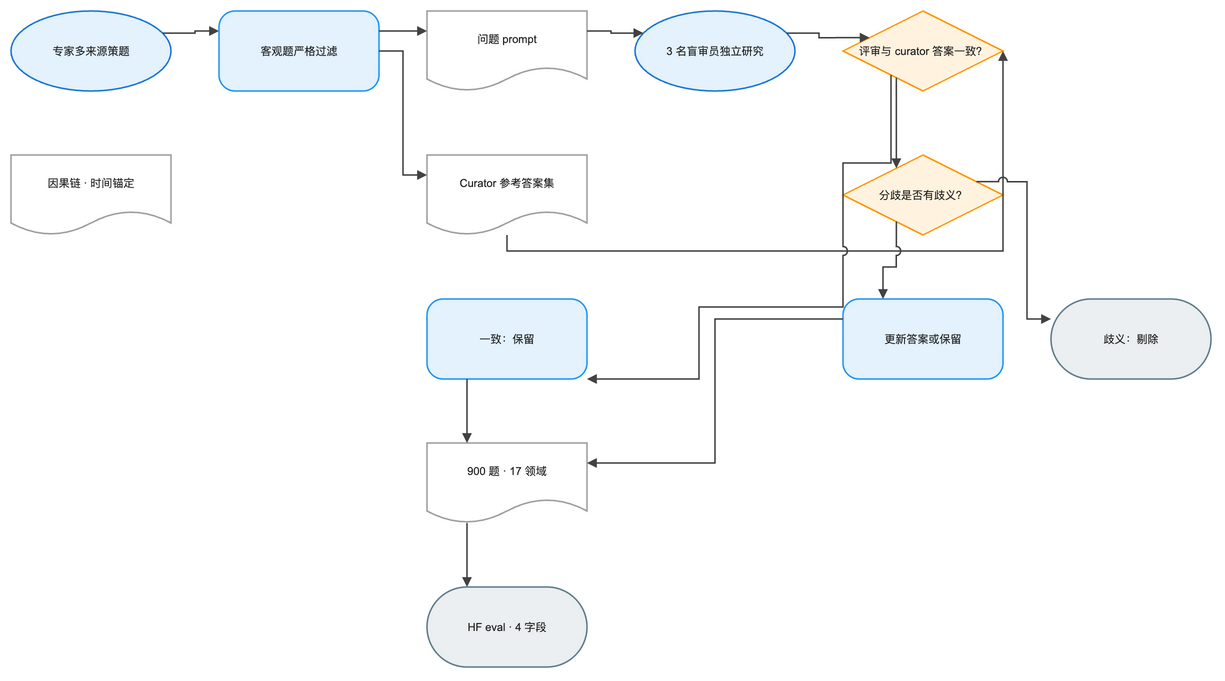

The diagram above was exported from draw.io. Its source (the exported page's mxGraphModel, read from the mxfile embedded in the PNG):
<mxGraphModel dx="1120" dy="720" grid="1" gridSize="8" guides="1" tooltips="1" connect="1" arrows="1" fold="1" page="1" pageScale="1" pageWidth="1264" pageHeight="760" math="1" background="#FFFFFF">
  <root>
    <mxCell id="0" />
    <mxCell id="1" parent="0" />
    <mxCell id="2" value="专家多来源策题" style="ellipse;html=1;whiteSpace=wrap;fillColor=#E3F2FD;strokeColor=#1976D2;strokeWidth=1.5;fontColor=#212121;fontSize=11;fontFamily=Arial, Helvetica, sans-serif;verticalAlign=middle;align=center" vertex="1" parent="1">
      <mxGeometry x="-16" y="24" width="160" height="80" as="geometry" />
    </mxCell>
    <mxCell id="3" value="因果链 · 时间锚定" style="shape=document;boundedLbl=1;html=1;whiteSpace=wrap;fillColor=#FFFFFF;strokeColor=#9E9E9E;strokeWidth=1.5;fontColor=#212121;fontSize=11;fontFamily=Arial, Helvetica, sans-serif;verticalAlign=middle;align=center" vertex="1" parent="1">
      <mxGeometry x="-16" y="168" width="160" height="80" as="geometry" />
    </mxCell>
    <mxCell id="4" value="客观题严格过滤" style="rounded=1;arcSize=20;html=1;whiteSpace=wrap;fillColor=#E3F2FD;strokeColor=#2196F3;strokeWidth=1.5;fontColor=#212121;fontSize=11;fontFamily=Arial, Helvetica, sans-serif;verticalAlign=middle;align=center" vertex="1" parent="1">
      <mxGeometry x="192" y="24" width="160" height="80" as="geometry" />
    </mxCell>
    <mxCell id="5" value="问题 prompt" style="shape=document;boundedLbl=1;html=1;whiteSpace=wrap;fillColor=#FFFFFF;strokeColor=#9E9E9E;strokeWidth=1.5;fontColor=#212121;fontSize=11;fontFamily=Arial, Helvetica, sans-serif;verticalAlign=middle;align=center" vertex="1" parent="1">
      <mxGeometry x="400" y="24" width="160" height="80" as="geometry" />
    </mxCell>
    <mxCell id="6" value="3 名盲审员独立研究" style="ellipse;html=1;whiteSpace=wrap;fillColor=#E3F2FD;strokeColor=#1976D2;strokeWidth=1.5;fontColor=#212121;fontSize=11;fontFamily=Arial, Helvetica, sans-serif;verticalAlign=middle;align=center" vertex="1" parent="1">
      <mxGeometry x="608" y="24" width="160" height="80" as="geometry" />
    </mxCell>
    <mxCell id="7" value="Curator 参考答案集" style="shape=document;boundedLbl=1;html=1;whiteSpace=wrap;fillColor=#FFFFFF;strokeColor=#9E9E9E;strokeWidth=1.5;fontColor=#212121;fontSize=11;fontFamily=Arial, Helvetica, sans-serif;verticalAlign=middle;align=center" vertex="1" parent="1">
      <mxGeometry x="400" y="168" width="160" height="80" as="geometry" />
    </mxCell>
    <mxCell id="8" value="评审与 curator 答案一致？" style="rhombus;html=1;whiteSpace=wrap;fillColor=#FFF3E0;strokeColor=#FF9800;strokeWidth=1.5;fontColor=#212121;fontSize=11;fontFamily=Arial, Helvetica, sans-serif;verticalAlign=middle;align=center" vertex="1" parent="1">
      <mxGeometry x="816" y="24" width="160" height="80" as="geometry" />
    </mxCell>
    <mxCell id="9" value="一致：保留" style="rounded=1;arcSize=20;html=1;whiteSpace=wrap;fillColor=#E3F2FD;strokeColor=#2196F3;strokeWidth=1.5;fontColor=#212121;fontSize=11;fontFamily=Arial, Helvetica, sans-serif;verticalAlign=middle;align=center" vertex="1" parent="1">
      <mxGeometry x="400" y="312" width="160" height="80" as="geometry" />
    </mxCell>
    <mxCell id="10" value="分歧是否有歧义？" style="rhombus;html=1;whiteSpace=wrap;fillColor=#FFF3E0;strokeColor=#FF9800;strokeWidth=1.5;fontColor=#212121;fontSize=11;fontFamily=Arial, Helvetica, sans-serif;verticalAlign=middle;align=center" vertex="1" parent="1">
      <mxGeometry x="816" y="168" width="160" height="80" as="geometry" />
    </mxCell>
    <mxCell id="11" value="更新答案或保留" style="rounded=1;arcSize=20;html=1;whiteSpace=wrap;fillColor=#E3F2FD;strokeColor=#2196F3;strokeWidth=1.5;fontColor=#212121;fontSize=11;fontFamily=Arial, Helvetica, sans-serif;verticalAlign=middle;align=center" vertex="1" parent="1">
      <mxGeometry x="816" y="312" width="160" height="80" as="geometry" />
    </mxCell>
    <mxCell id="12" value="歧义：剔除" style="rounded=1;arcSize=50;html=1;whiteSpace=wrap;fillColor=#ECEFF1;strokeColor=#607D8B;strokeWidth=1.5;fontColor=#212121;fontSize=11;fontFamily=Arial, Helvetica, sans-serif;verticalAlign=middle;align=center" vertex="1" parent="1">
      <mxGeometry x="1024" y="312" width="160" height="80" as="geometry" />
    </mxCell>
    <mxCell id="13" value="900 题 · 17 领域" style="shape=document;boundedLbl=1;html=1;whiteSpace=wrap;fillColor=#FFFFFF;strokeColor=#9E9E9E;strokeWidth=1.5;fontColor=#212121;fontSize=11;fontFamily=Arial, Helvetica, sans-serif;verticalAlign=middle;align=center" vertex="1" parent="1">
      <mxGeometry x="400" y="456" width="160" height="80" as="geometry" />
    </mxCell>
    <mxCell id="14" value="HF eval · 4 字段" style="rounded=1;arcSize=50;html=1;whiteSpace=wrap;fillColor=#ECEFF1;strokeColor=#607D8B;strokeWidth=1.5;fontColor=#212121;fontSize=11;fontFamily=Arial, Helvetica, sans-serif;verticalAlign=middle;align=center" vertex="1" parent="1">
      <mxGeometry x="400" y="600" width="160" height="80" as="geometry" />
    </mxCell>
    <mxCell id="15" value="" style="edgeStyle=orthogonalEdgeStyle;rounded=0;orthogonalLoop=1;jettySize=auto;html=1;strokeColor=#424242;strokeWidth=1.5;endArrow=block;endFill=1;exitX=1;exitY=0.25;exitDx=0;exitDy=0;entryX=0;entryY=0.25;entryDx=0;entryDy=0;jumpStyle=arc;jumpSize=8" edge="1" parent="1" source="2" target="4">
      <mxGeometry relative="1" as="geometry" />
    </mxCell>
    <mxCell id="16" value="" style="edgeStyle=orthogonalEdgeStyle;rounded=0;orthogonalLoop=1;jettySize=auto;html=1;strokeColor=#424242;strokeWidth=1.5;endArrow=block;endFill=1;exitX=1;exitY=0.25;exitDx=0;exitDy=0;entryX=0;entryY=0.25;entryDx=0;entryDy=0;jumpStyle=arc;jumpSize=8" edge="1" parent="1" source="4" target="5">
      <mxGeometry relative="1" as="geometry" />
    </mxCell>
    <mxCell id="17" value="" style="edgeStyle=orthogonalEdgeStyle;rounded=0;orthogonalLoop=1;jettySize=auto;html=1;strokeColor=#424242;strokeWidth=1.5;endArrow=block;endFill=1;exitX=1;exitY=0.5;exitDx=0;exitDy=0;entryX=0;entryY=0.25;entryDx=0;entryDy=0;jumpStyle=arc;jumpSize=8" edge="1" parent="1" source="4" target="7">
      <mxGeometry relative="1" as="geometry" />
    </mxCell>
    <mxCell id="18" value="" style="edgeStyle=orthogonalEdgeStyle;rounded=0;orthogonalLoop=1;jettySize=auto;html=1;strokeColor=#424242;strokeWidth=1.5;endArrow=block;endFill=1;exitX=1;exitY=0.25;exitDx=0;exitDy=0;entryX=0;entryY=0.25;entryDx=0;entryDy=0;jumpStyle=arc;jumpSize=8" edge="1" parent="1" source="5" target="6">
      <mxGeometry relative="1" as="geometry" />
    </mxCell>
    <mxCell id="19" value="" style="edgeStyle=orthogonalEdgeStyle;rounded=0;orthogonalLoop=1;jettySize=auto;html=1;strokeColor=#424242;strokeWidth=1.5;endArrow=block;endFill=1;exitX=1;exitY=0.25;exitDx=0;exitDy=0;entryX=0;entryY=0.25;entryDx=0;entryDy=0;jumpStyle=arc;jumpSize=8" edge="1" parent="1" source="6" target="8">
      <mxGeometry relative="1" as="geometry" />
    </mxCell>
    <mxCell id="20" value="" style="edgeStyle=orthogonalEdgeStyle;rounded=0;orthogonalLoop=1;jettySize=auto;html=1;strokeColor=#424242;strokeWidth=1.5;endArrow=block;endFill=1;jumpStyle=arc;jumpSize=8" edge="1" parent="1" source="7" target="8">
      <mxGeometry relative="1" as="geometry">
        <Array as="points">
          <mxPoint x="672" y="264" />
          <mxPoint x="976" y="264" />
          <mxPoint x="976" y="176" />
        </Array>
      </mxGeometry>
    </mxCell>
    <mxCell id="21" value="" style="edgeStyle=orthogonalEdgeStyle;rounded=0;orthogonalLoop=1;jettySize=auto;html=1;strokeColor=#424242;strokeWidth=1.5;endArrow=block;endFill=1;jumpStyle=arc;jumpSize=8" edge="1" parent="1" source="8" target="9">
      <mxGeometry relative="1" as="geometry">
        <Array as="points">
          <mxPoint x="864" y="176" />
          <mxPoint x="816" y="176" />
          <mxPoint x="816" y="320" />
          <mxPoint x="672" y="320" />
          <mxPoint x="672" y="392" />
        </Array>
      </mxGeometry>
    </mxCell>
    <mxCell id="22" value="" style="edgeStyle=orthogonalEdgeStyle;rounded=0;orthogonalLoop=1;jettySize=auto;html=1;strokeColor=#424242;strokeWidth=1.5;endArrow=block;endFill=1;exitX=0.25;exitY=1;exitDx=0;exitDy=0;entryX=0.25;entryY=0;entryDx=0;entryDy=0;jumpStyle=arc;jumpSize=8" edge="1" parent="1" source="8" target="10">
      <mxGeometry relative="1" as="geometry" />
    </mxCell>
    <mxCell id="23" value="" style="edgeStyle=orthogonalEdgeStyle;rounded=0;orthogonalLoop=1;jettySize=auto;html=1;strokeColor=#424242;strokeWidth=1.5;endArrow=block;endFill=1;exitX=0.25;exitY=1;exitDx=0;exitDy=0;entryX=0.25;entryY=0;entryDx=0;entryDy=0;jumpStyle=arc;jumpSize=8" edge="1" parent="1" source="9" target="13">
      <mxGeometry relative="1" as="geometry" />
    </mxCell>
    <mxCell id="24" value="" style="edgeStyle=orthogonalEdgeStyle;rounded=0;orthogonalLoop=1;jettySize=auto;html=1;strokeColor=#424242;strokeWidth=1.5;endArrow=block;endFill=1;exitX=0.25;exitY=1;exitDx=0;exitDy=0;entryX=0.25;entryY=0;entryDx=0;entryDy=0;jumpStyle=arc;jumpSize=8" edge="1" parent="1" source="10" target="11">
      <mxGeometry relative="1" as="geometry" />
    </mxCell>
    <mxCell id="25" value="" style="edgeStyle=orthogonalEdgeStyle;rounded=0;orthogonalLoop=1;jettySize=auto;html=1;strokeColor=#424242;strokeWidth=1.5;endArrow=block;endFill=1;exitX=1;exitY=0.25;exitDx=0;exitDy=0;entryX=0;entryY=0.25;entryDx=0;entryDy=0;jumpStyle=arc;jumpSize=8" edge="1" parent="1" source="10" target="12">
      <mxGeometry relative="1" as="geometry" />
    </mxCell>
    <mxCell id="26" value="" style="edgeStyle=orthogonalEdgeStyle;rounded=0;orthogonalLoop=1;jettySize=auto;html=1;strokeColor=#424242;strokeWidth=1.5;endArrow=block;endFill=1;exitX=0;exitY=0.25;exitDx=0;exitDy=0;entryX=1;entryY=0.25;entryDx=0;entryDy=0;jumpStyle=arc;jumpSize=8" edge="1" parent="1" source="11" target="13">
      <mxGeometry relative="1" as="geometry" />
    </mxCell>
    <mxCell id="27" value="" style="edgeStyle=orthogonalEdgeStyle;rounded=0;orthogonalLoop=1;jettySize=auto;html=1;strokeColor=#424242;strokeWidth=1.5;endArrow=block;endFill=1;exitX=0.25;exitY=1;exitDx=0;exitDy=0;entryX=0.25;entryY=0;entryDx=0;entryDy=0;jumpStyle=arc;jumpSize=8" edge="1" parent="1" source="13" target="14">
      <mxGeometry relative="1" as="geometry" />
    </mxCell>
  </root>
</mxGraphModel>